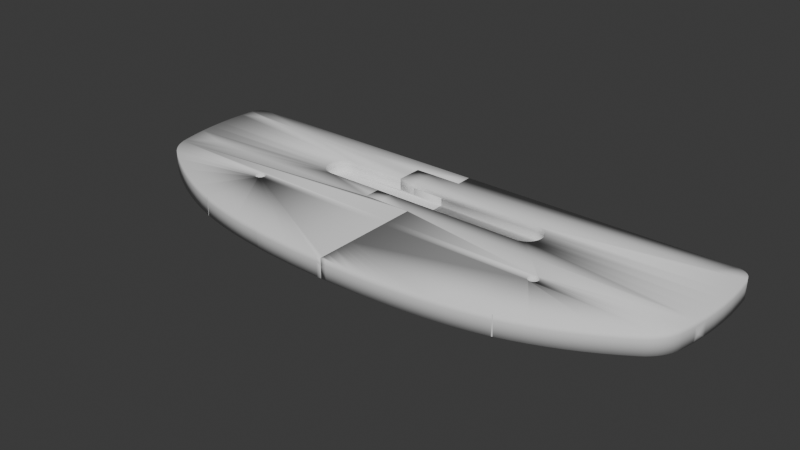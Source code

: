 # Source: partB_v2.blend  (saved by Blender 4.1.24; exported with 4.5.12 LTS)
import bpy
from mathutils import Matrix  # noqa: F401  (used for matrix-valued properties, if any)

bpy.ops.wm.read_factory_settings(use_empty=True)
scene = bpy.context.scene
scene.name = 'Scene'

# ---- collections
col_collection = bpy.data.collections.new('Collection'); scene.collection.children.link(col_collection)

# ---- world
world_world = bpy.data.worlds.new('World'); scene.world = world_world
world_world.use_nodes = True; world_world.node_tree.nodes.clear()
_N = world_world.node_tree.nodes; _L = world_world.node_tree.links
n0 = _N.new('ShaderNodeOutputWorld'); n0.name = 'World Output'; n0.location = (300, 300)
n1 = _N.new('ShaderNodeBackground'); n1.name = 'Background'; n1.location = (10, 300)
n1.inputs[0].default_value = (0.05088, 0.05088, 0.05088, 1.0)
_L.new(n1.outputs[0], n0.inputs[0])
n0.is_active_output = True
world_world.color = (0.05088, 0.05088, 0.05088)
world_world.use_sun_shadow = False
world_world.sun_shadow_jitter_overblur = 0.0

# ---- meshes
me_realsense_mounting_partb = bpy.data.meshes.new('realsense_mounting_partB')
me_realsense_mounting_partb.from_pydata([(-51.2, -23.31, 46.7), (-49.56, -26.15, 46.7), (-51.2, -23.31, 44.1), (-49.56, -26.15, 44.1), (-46.28, -26.15, 46.7), (-46.28, -26.15, 44.1), (-44.65, -23.31, 46.7), (-44.65, -23.31, 44.1), (-46.28, -20.47, 46.7), (-46.28, -20.47, 44.1), (-49.56, -20.47, 46.7), (-49.56, -20.47, 44.1), (-46.42, -23.71, 46.7), (-46.37, -23.31, 46.7), (-46.42, -22.91, 46.7), (-46.58, -22.54, 46.7), (-46.82, -22.21, 46.7), (-47.15, -21.97, 46.7), (-47.52, -21.81, 46.7), (-47.92, -21.76, 46.7), (-48.32, -21.81, 46.7), (-48.7, -21.97, 46.7), (-49.02, -22.21, 46.7), (-49.26, -22.54, 46.7), (-49.42, -22.91, 46.7), (-49.47, -23.31, 46.7), (-49.42, -23.71, 46.7), (-49.26, -24.09, 46.7), (-49.02, -24.41, 46.7), (-48.7, -24.65, 46.7), (-48.32, -24.81, 46.7), (-47.92, -24.86, 46.7), (-47.52, -24.81, 46.7), (-47.15, -24.65, 46.7), (-46.82, -24.41, 46.7), (-46.58, -24.09, 46.7), (-46.42, -22.91, 44.1), (-46.37, -23.31, 44.1), (-46.42, -23.71, 44.1), (-46.58, -24.09, 44.1), (-46.82, -24.41, 44.1), (-47.15, -24.65, 44.1), (-47.52, -24.81, 44.1), (-47.92, -24.86, 44.1), (-48.32, -24.81, 44.1), (-48.7, -24.65, 44.1), (-49.02, -24.41, 44.1), (-49.26, -24.09, 44.1), (-49.42, -23.71, 44.1), (-49.47, -23.31, 44.1), (-49.42, -22.91, 44.1), (-49.26, -22.54, 44.1), (-49.02, -22.21, 44.1), (-48.7, -21.97, 44.1), (-48.32, -21.81, 44.1), (-47.92, -21.76, 44.1), (-47.52, -21.81, 44.1), (-47.15, -21.97, 44.1), (-46.82, -22.21, 44.1), (-46.58, -22.54, 44.1), (-49.42, -22.91, 43.2), (-49.47, -23.31, 43.2), (-49.42, -23.71, 43.2), (-49.26, -24.09, 43.2), (-49.02, -24.41, 43.2), (-48.7, -24.65, 43.2), (-48.32, -24.81, 43.2), (-47.92, -24.86, 43.2), (-47.52, -24.81, 43.2), (-47.15, -24.65, 43.2), (-46.82, -24.41, 43.2), (-46.58, -24.09, 43.2), (-46.42, -23.71, 43.2), (-46.37, -23.31, 43.2), (-46.42, -22.91, 43.2), (-46.58, -22.54, 43.2), (-46.82, -22.21, 43.2), (-47.15, -21.97, 43.2), (-47.52, -21.81, 43.2), (-47.92, -21.76, 43.2), (-48.32, -21.81, 43.2), (-48.7, -21.97, 43.2), (-49.02, -22.21, 43.2), (-49.26, -22.54, 43.2), (-33.0, -9.0, 49.2), (-85.04, -20.86, 49.2), (-34.04, -8.891, 49.2), (-85.4, -19.57, 49.2), (-35.03, -8.568, 49.2), (-86.26, -15.35, 49.2), (-35.94, -8.045, 49.2), (-86.91, -11.09, 49.2), (-36.72, -7.346, 49.2), (-37.33, -6.5, 49.2), (-87.35, -6.797, 49.2), (-37.76, -5.545, 49.2), (-37.97, -4.523, 49.2), (-87.58, -2.492, 49.2), (-37.97, -3.477, 49.2), (-37.76, -2.455, 49.2), (-37.33, -1.5, 49.2), (-87.6, 1.819, 49.2), (-36.72, -0.6543, 49.2), (-35.94, 0.04508, 49.2), (-87.4, 6.125, 49.2), (-35.03, 0.5677, 49.2), (-87.0, 10.42, 49.2), (-82.42, 14.0, 49.2), (-86.94, 10.74, 49.2), (-86.71, 11.46, 49.2), (-86.3, 12.15, 49.2), (-85.77, 12.75, 49.2), (-85.07, 13.28, 49.2), (-84.28, 13.66, 49.2), (-83.36, 13.92, 49.2), (-34.04, 0.8907, 49.2), (-33.0, 1.0, 49.2), (-49.42, -22.91, 49.2), (-83.21, -24.43, 49.2), (-49.47, -23.31, 49.2), (-82.38, -25.48, 49.2), (-49.42, -23.71, 49.2), (-81.45, -26.46, 49.2), (-80.45, -27.35, 49.2), (-83.93, -23.3, 49.2), (-49.26, -22.54, 49.2), (-84.55, -22.11, 49.2), (-49.02, -22.21, 49.2), (-48.7, -21.97, 49.2), (-48.32, -21.81, 49.2), (-47.92, -21.76, 49.2), (-47.52, -21.81, 49.2), (-47.15, -21.97, 49.2), (-46.82, -22.21, 49.2), (-46.58, -22.54, 49.2), (-46.42, -22.91, 49.2), (-46.37, -23.31, 49.2), (-46.42, -23.71, 49.2), (-46.58, -24.09, 49.2), (-46.82, -24.41, 49.2), (-47.15, -24.65, 49.2), (-11.16, -48.29, 49.2), (-4.689, -48.47, 49.2), (-1.5, -48.51, 49.2), (-47.52, -24.81, 49.2), (-33.63, -46.17, 49.2), (-30.56, -46.62, 49.2), (-24.39, -47.36, 49.2), (-47.92, -24.86, 49.2), (-57.13, -39.98, 49.2), (-53.21, -41.44, 49.2), (-49.2, -42.76, 49.2), (-48.32, -24.81, 49.2), (-68.55, -34.71, 49.2), (-64.8, -36.62, 49.2), (-61.0, -38.37, 49.2), (-48.7, -24.65, 49.2), (-75.84, -30.47, 49.2), (-72.24, -32.65, 49.2), (-49.02, -24.41, 49.2), (-79.37, -28.15, 49.2), (-49.26, -24.09, 49.2), (-49.11, -42.79, 49.2), (-49.02, -42.82, 49.2), (-48.93, -42.84, 49.2), (-48.84, -42.87, 49.2), (-45.82, -43.68, 49.2), (-42.79, -44.41, 49.2), (-39.75, -45.06, 49.2), (-36.7, -45.65, 49.2), (-24.22, -47.38, 49.2), (-24.05, -47.4, 49.2), (-20.87, -47.69, 49.2), (-17.65, -47.93, 49.2), (-34.04, 0.8907, 45.2), (-35.03, 0.5677, 45.2), (-33.0, 1.0, 45.2), (-35.94, 0.04508, 45.2), (-36.72, -0.6543, 45.2), (-37.33, -1.5, 45.2), (-37.76, -2.455, 45.2), (-37.97, -3.477, 45.2), (-37.97, -4.523, 45.2), (-37.76, -5.545, 45.2), (-37.33, -6.5, 45.2), (-36.72, -7.346, 45.2), (-33.0, -9.0, 45.2), (-35.94, -8.045, 45.2), (-35.03, -8.568, 45.2), (-34.04, -8.891, 45.2), (-82.38, -25.48, 43.2), (-83.21, -24.43, 43.2), (-83.93, -23.3, 43.2), (-84.55, -22.11, 43.2), (-85.04, -20.86, 43.2), (-80.45, -27.35, 43.2), (-81.45, -26.46, 43.2), (-79.37, -28.15, 43.2), (-75.84, -30.47, 43.2), (-68.55, -34.71, 43.2), (-72.24, -32.65, 43.2), (-33.63, -46.17, 43.2), (-36.7, -45.65, 43.2), (-39.75, -45.06, 43.2), (-1.5, -48.51, 43.2), (-4.689, -48.47, 43.2), (-11.16, -48.29, 43.2), (-85.4, -19.57, 43.2), (-86.26, -15.35, 43.2), (-86.91, -11.09, 43.2), (-87.35, -6.797, 43.2), (-87.58, -2.492, 43.2), (-87.6, 1.819, 43.2), (-87.4, 6.125, 43.2), (-82.42, 14.0, 43.2), (-87.0, 10.42, 43.2), (-86.94, 10.74, 43.2), (-86.71, 11.46, 43.2), (-86.3, 12.15, 43.2), (-85.77, 12.75, 43.2), (-85.07, 13.28, 43.2), (-84.28, 13.66, 43.2), (-83.36, 13.92, 43.2), (-17.65, -47.93, 43.2), (-20.87, -47.69, 43.2), (-24.05, -47.4, 43.2), (-24.22, -47.38, 43.2), (-24.39, -47.36, 43.2), (-30.56, -46.62, 43.2), (-42.79, -44.41, 43.2), (-45.82, -43.68, 43.2), (-48.84, -42.87, 43.2), (-49.2, -42.76, 43.2), (-48.93, -42.84, 43.2), (-49.02, -42.82, 43.2), (-49.11, -42.79, 43.2), (-53.21, -41.44, 43.2), (-57.13, -39.98, 43.2), (-61.0, -38.37, 43.2), (-64.8, -36.62, 43.2), (0.0, -1.079, 45.2), (0.0, -4.523, 45.2), (0.0, -23.55, 49.2), (0.0, -47.75, 43.2), (0.0, -24.25, 43.2), (0.0, -24.09, 43.2), (0.0, -21.63, 43.2), (0.0, -21.94, 49.2), (0.0, -4.007, 45.2), (0.0, -47.73, 43.2), (0.0, -48.51, 43.2), (0.0, -21.81, 43.2), (0.0, -21.71, 43.2), (0.0, -22.38, 49.2), (0.0, -5.545, 45.2), (0.0, -47.77, 43.2), (0.0, -22.06, 43.2), (0.0, -21.94, 43.2), (0.0, 4.636, 49.2), (3.815e-06, -22.22, 49.2), (0.0, 14.0, 49.2), (0.0, -5.042, 45.2), (0.0, -47.76, 43.2), (0.0, -22.38, 43.2), (0.0, -22.22, 43.2), (3.815e-06, -37.28, 49.2), (0.0, -48.51, 49.2), (0.0, -6.5, 45.2), (0.0, -22.57, 49.2), (0.0, -38.16, 49.2), (0.0, 0.2055, 45.2), (0.0, 1.0, 45.2), (0.0, -6.032, 45.2), (0.0, -22.95, 43.2), (0.0, -23.15, 49.2), (0.0, -1.5, 45.2), (0.0, -1.981, 45.2), (0.0, -7.346, 45.2), (0.0, -22.95, 49.2), (-3.815e-06, -0.6543, 45.2), (3.815e-06, -6.932, 45.2), (0.0, -22.06, 49.2), (0.0, -9.0, 45.2), (0.0, -23.36, 49.2), (0.0, -38.64, 49.2), (0.0, -8.23, 45.2), (0.0, -9.0, 49.2), (0.0, -23.93, 49.2), (0.0, 1.0, 47.17), (0.0, -14.14, 49.2), (0.0, -21.24, 49.2), (0.0, -21.73, 43.2), (0.0, -21.6, 49.2), (0.0, -23.74, 49.2), (0.0, 1.0, 49.2), (0.0, 14.0, 46.2), (0.0, -24.25, 49.2), (0.0, -22.75, 49.2), (0.0, -2.455, 45.2), (0.0, -22.75, 43.2), (0.0, -22.57, 43.2), (0.0, -21.71, 49.2), (0.0, -21.63, 49.2), (0.0, -24.09, 49.2), (0.0, -23.15, 43.2), (0.0, -48.51, 46.33), (3.815e-06, -21.73, 49.2), (0.0, -3.477, 45.2), (0.0, -21.24, 43.2), (0.0, -23.55, 43.2), (0.0, -23.36, 43.2), (0.0, -20.78, 43.2), (0.0, -19.3, 43.2), (0.0, -17.81, 43.2), (0.0, -16.32, 43.2), (0.0, -14.83, 43.2), (0.0, -13.32, 43.2), (0.0, -11.81, 43.2), (0.0, -8.576, 43.2), (0.0, -21.81, 49.2), (0.0, -24.37, 49.2), (0.0, -47.69, 49.2), (0.0, -45.76, 49.2), (0.0, -44.15, 49.2), (0.0, -42.77, 49.2), (0.0, -41.57, 49.2), (0.0, -40.9, 49.2), (0.0, -40.27, 49.2), (0.0, -39.69, 49.2), (3.815e-06, -39.15, 49.2), (0.0, -37.71, 49.2), (0.0, -2.971, 45.2), (0.0, -23.93, 43.2), (0.0, -23.74, 43.2), (0.0, -21.6, 43.2), (0.0, -9.0, 47.23), (0.0, 14.0, 43.2), (-46.37, -23.31, 47.6), (-48.7, -24.65, 47.6), (-48.81, -24.56, 47.6), (-87.29, 7.269, 47.6), (-46.39, -23.45, 47.6), (-35.94, -8.045, 47.6), (-35.58, -8.254, 47.6), (-35.88, -45.79, 47.6), (-36.7, -45.65, 47.6), (-87.0, 10.42, 47.6), (-59.97, -38.8, 47.6), (-61.0, -38.37, 47.6), (-37.33, -6.5, 47.6), (-15.92, -48.03, 47.6), (-46.42, -23.71, 47.6), (-46.48, -23.85, 47.6), (-49.02, -24.41, 47.6), (-49.1, -24.29, 47.6), (-35.03, 0.5677, 47.6), (-35.4, 0.3587, 47.6), (-38.93, -45.22, 47.6), (-39.75, -45.06, 47.6), (-86.26, -15.35, 47.6), (-86.44, -14.21, 47.6), (-63.79, -37.08, 47.6), (-46.58, -24.09, 47.6), (-46.67, -24.2, 47.6), (-46.52, -22.67, 47.6), (-47.92, -24.86, 47.6), (-48.06, -24.84, 47.6), (-46.4, -23.05, 47.6), (-36.72, -7.346, 47.6), (-36.41, -7.625, 47.6), (-75.84, -30.47, 47.6), (-74.88, -31.05, 47.6), (-9.432, -48.34, 47.6), (-11.16, -48.29, 47.6), (-41.98, -44.58, 47.6), (-86.96, 10.66, 47.6), (-86.94, 10.74, 47.6), (-23.2, -47.48, 47.6), (-24.05, -47.4, 47.6), (-46.42, -22.91, 47.6), (-48.32, -24.81, 47.6), (-48.46, -24.75, 47.6), (-30.56, -46.62, 47.6), (-67.55, -35.21, 47.6), (-64.8, -36.62, 47.6), (-87.03, -9.942, 47.6), (-82.42, 14.0, 47.6), (-34.04, -8.891, 47.6), (-82.67, 13.98, 47.6), (-24.17, -47.38, 47.6), (-24.22, -47.38, 47.6), (-36.72, -0.6543, 47.6), (-36.96, -0.9926, 47.6), (-47.15, -21.97, 47.6), (-47.03, -22.06, 47.6), (-47.15, -24.65, 47.6), (-47.28, -24.71, 47.6), (-42.79, -44.41, 47.6), (-4.689, -48.47, 47.6), (-80.45, -27.35, 47.6), (-80.16, -27.56, 47.6), (-1.5, -48.51, 47.6), (-87.35, -6.797, 47.6), (-87.41, -5.649, 47.6), (-86.41, 11.97, 47.6), (-86.3, 12.15, 47.6), (-17.65, -47.93, 47.6), (-46.82, -22.21, 47.6), (-46.74, -22.33, 47.6), (-47.66, -24.83, 47.6), (-24.39, -47.36, 47.6), (-48.7, -21.97, 47.6), (-37.08, -6.838, 47.6), (-81.19, -26.7, 47.6), (-81.45, -26.46, 47.6), (-71.26, -33.2, 47.6), (-72.24, -32.65, 47.6), (-3.839, -48.48, 47.6), (-86.77, 11.27, 47.6), (-86.71, 11.46, 47.6), (-20.01, -47.75, 47.6), (-20.87, -47.69, 47.6), (-37.97, -4.523, 47.6), (-37.89, -4.932, 47.6), (-85.25, 13.14, 47.6), (-85.07, 13.28, 47.6), (-32.82, -46.29, 47.6), (-47.52, -21.81, 47.6), (-47.38, -21.87, 47.6), (-46.82, -24.41, 47.6), (-46.94, -24.49, 47.6), (-37.76, -5.545, 47.6), (-37.59, -5.927, 47.6), (-83.93, -23.3, 47.6), (-79.37, -28.15, 47.6), (-85.91, 12.59, 47.6), (-85.77, 12.75, 47.6), (-47.92, -21.76, 47.6), (-47.78, -21.78, 47.6), (-37.97, -3.477, 47.6), (-37.97, -3.895, 47.6), (-86.91, -11.09, 47.6), (-83.61, 13.85, 47.6), (-83.36, 13.92, 47.6), (-24.35, -47.37, 47.6), (-48.32, -21.81, 47.6), (-48.18, -21.79, 47.6), (-82.38, -25.48, 47.6), (-33.63, -46.17, 47.6), (-84.38, -22.42, 47.6), (-84.55, -22.11, 47.6), (-87.58, -2.492, 47.6), (-87.59, -1.343, 47.6), (-84.49, 13.56, 47.6), (-84.28, 13.66, 47.6), (-48.56, -21.91, 47.6), (-28.92, -46.82, 47.6), (-33.42, 0.9563, 47.6), (-33.0, 1.0, 47.6), (-37.33, -1.5, 47.6), (-37.5, -1.882, 47.6), (-33.0, -9.0, 47.6), (-49.0, -42.83, 47.6), (-49.02, -42.82, 47.6), (-56.09, -40.37, 47.6), (-57.13, -39.98, 47.6), (-87.55, 2.967, 47.6), (-49.02, -22.21, 47.6), (-48.9, -22.13, 47.6), (-34.04, 0.8907, 47.6), (-34.44, 0.7615, 47.6), (-37.76, -2.455, 47.6), (-37.84, -2.864, 47.6), (-49.09, -42.8, 47.6), (-49.11, -42.79, 47.6), (-49.26, -22.54, 47.6), (-49.17, -22.42, 47.6), (-33.62, -8.934, 47.6), (-48.04, -43.08, 47.6), (-48.84, -42.87, 47.6), (-49.2, -42.76, 47.6), (-49.18, -42.77, 47.6), (-49.42, -22.91, 47.6), (-49.36, -22.77, 47.6), (-47.52, -24.81, 47.6), (-46.58, -22.54, 47.6), (-83.74, -23.6, 47.6), (-84.91, -21.19, 47.6), (-85.04, -20.86, 47.6), (-87.6, 1.819, 47.6), (-48.91, -42.85, 47.6), (-52.14, -41.8, 47.6), (-48.93, -42.84, 47.6), (-53.21, -41.44, 47.6), (-49.45, -23.17, 47.6), (-49.47, -23.31, 47.6), (-49.26, -24.09, 47.6), (-35.03, -8.568, 47.6), (-34.64, -8.697, 47.6), (-68.55, -34.71, 47.6), (-82.13, -25.74, 47.6), (-78.43, -28.77, 47.6), (-49.44, -23.57, 47.6), (-49.42, -23.71, 47.6), (-82.99, -24.71, 47.6), (-83.21, -24.43, 47.6), (-35.94, 0.04508, 47.6), (-36.25, -0.2347, 47.6), (-85.31, -19.92, 47.6), (-85.4, -19.57, 47.6), (-85.63, -18.44, 47.6), (-45.01, -43.87, 47.6), (-45.82, -43.68, 47.6), (-49.32, -23.95, 47.6), (-87.4, 6.125, 47.6), (-7.0, 1.0, 47.6), (-0.6627, -48.51, 47.6), (0.0, 1.0, 47.6), (0.0, -9.0, 47.6), (0.0, -48.51, 47.6), (0.0, 14.0, 47.6), (-87.13, 9.0, 45.18), (-79.52, 9.0, 49.2), (-64.78, 9.0, 49.2), (-63.97, 9.0, 49.2), (-63.41, 9.0, 49.2), (-85.58, 9.0, 43.2), (-87.13, 9.0, 43.2), (-64.16, 9.0, 43.2), (-87.13, 9.0, 49.2), (-38.41, 9.0, 49.2), (0.0, 9.0, 43.2), (0.0, 9.0, 49.2), (0.0, 9.0, 47.6), (-87.13, 9.0, 47.6), (-76.98, -14.0, 49.2), (-86.47, -14.0, 49.2), (-86.47, -14.0, 47.3), (-86.47, -14.0, 43.2), (-0.8715, -14.0, 49.2), (-54.93, -14.0, 49.2), (-55.8, -14.0, 49.2), (-58.61, -14.0, 49.2), (-59.9, -14.0, 49.2), (-49.26, -14.0, 43.2), (-21.31, -14.0, 43.2), (-5.888, -14.0, 43.2), (-76.08, -14.0, 49.2), (0.0, -14.0, 43.2), (0.0, -14.0, 49.2), (0.0, -14.0, 47.6), (-86.47, -14.0, 47.6)], [], [(0, 1, 2), (2, 1, 3), (1, 4, 3), (3, 4, 5), (4, 6, 5), (5, 6, 7), (6, 8, 7), (7, 8, 9), (8, 10, 9), (9, 10, 11), (10, 0, 11), (11, 0, 2), (12, 13, 6), (6, 13, 14), (6, 14, 15), (6, 15, 8), (8, 15, 16), (8, 16, 17), (17, 18, 8), (8, 18, 19), (8, 19, 10), (10, 19, 20), (10, 20, 21), (21, 22, 10), (10, 22, 23), (10, 23, 0), (0, 23, 24), (0, 24, 25), (25, 26, 0), (0, 26, 27), (0, 27, 1), (1, 27, 28), (1, 28, 29), (29, 30, 1), (1, 30, 31), (1, 31, 4), (4, 31, 32), (4, 32, 33), (33, 34, 4), (4, 34, 35), (4, 35, 6), (6, 35, 12), (36, 37, 7), (7, 37, 38), (7, 38, 39), (7, 39, 5), (5, 39, 40), (5, 40, 41), (41, 42, 5), (5, 42, 43), (5, 43, 3), (3, 43, 44), (3, 44, 45), (45, 46, 3), (3, 46, 47), (3, 47, 2), (2, 47, 48), (2, 48, 49), (49, 50, 2), (2, 50, 51), (2, 51, 11), (11, 51, 52), (11, 52, 53), (53, 54, 11), (11, 54, 55), (11, 55, 9), (9, 55, 56), (9, 56, 57), (57, 58, 9), (9, 58, 59), (9, 59, 7), (7, 59, 36), (60, 50, 61), (61, 50, 49), (61, 49, 62), (62, 49, 48), (62, 48, 63), (63, 48, 47), (63, 47, 64), (64, 47, 46), (64, 46, 65), (65, 46, 45), (65, 45, 66), (66, 45, 44), (66, 44, 67), (67, 44, 43), (67, 43, 68), (68, 43, 42), (68, 42, 69), (69, 42, 41), (69, 41, 70), (70, 41, 40), (70, 40, 71), (71, 40, 39), (71, 39, 72), (72, 39, 38), (72, 38, 73), (73, 38, 37), (73, 37, 74), (74, 37, 36), (74, 36, 75), (75, 36, 59), (75, 59, 76), (76, 59, 58), (76, 58, 77), (77, 58, 57), (77, 57, 78), (78, 57, 56), (78, 56, 79), (79, 56, 55), (79, 55, 80), (80, 55, 54), (80, 54, 81), (81, 54, 53), (81, 53, 82), (82, 53, 52), (82, 52, 83), (83, 52, 51), (83, 51, 60), (60, 51, 50), (549, 286, 84, 539), (539, 84, 540), (540, 84, 86, 541), (541, 86, 542), (542, 86, 88, 543), (543, 88, 547), (547, 88, 90, 535), (535, 90, 91, 536), (91, 90, 92), (91, 92, 93), (91, 93, 94), (94, 93, 95), (94, 95, 96), (94, 96, 97), (97, 96, 98), (97, 98, 99), (99, 100, 97), (97, 100, 101), (101, 100, 102), (101, 102, 103), (101, 103, 104), (104, 103, 105), (529, 522, 106), (522, 105, 523), (106, 107, 108), (108, 107, 109), (109, 107, 110), (110, 107, 111), (111, 107, 112), (112, 107, 113), (113, 107, 114), (523, 524, 107), (524, 115, 116, 525), (117, 118, 119), (119, 118, 120), (119, 120, 121), (121, 120, 122), (121, 122, 123), (118, 117, 124), (124, 117, 125), (124, 125, 126), (126, 125, 127), (126, 127, 85), (85, 127, 128), (85, 128, 129), (129, 130, 85), (319, 132, 247), (247, 132, 133, 281), (281, 133, 259), (259, 133, 134, 253), (253, 134, 268), (268, 134, 135, 297), (297, 135, 278), (278, 135, 136, 274), (274, 136, 283), (283, 136, 137, 242), (242, 137, 293), (293, 137, 138, 287), (287, 138, 303), (303, 138, 139, 296), (296, 139, 320), (320, 139, 265), (140, 141, 139), (139, 141, 142), (139, 142, 143), (144, 145, 140), (140, 145, 146), (140, 146, 147), (148, 149, 144), (144, 149, 150), (144, 150, 151), (152, 153, 148), (148, 153, 154), (148, 154, 155), (156, 157, 152), (152, 157, 158), (152, 158, 153), (156, 159, 157), (157, 159, 160), (160, 159, 161), (160, 161, 123), (123, 161, 121), (155, 149, 148), (162, 163, 151), (151, 163, 164), (151, 164, 165), (151, 165, 144), (144, 165, 166), (144, 166, 167), (167, 168, 144), (144, 168, 169), (144, 169, 145), (147, 170, 140), (140, 170, 171), (140, 171, 172), (172, 173, 140), (140, 173, 141), (323, 324, 139), (326, 327, 139), (329, 284, 139), (330, 265, 139), (532, 530, 258), (174, 175, 176), (176, 175, 177), (176, 177, 178), (275, 179, 276), (276, 179, 180, 298), (298, 180, 331), (331, 180, 181, 307), (307, 181, 248), (248, 181, 182, 241), (241, 182, 261), (261, 182, 183, 254), (254, 183, 272), (272, 183, 184, 267), (267, 184, 280), (280, 184, 185, 277), (277, 185, 285), (285, 185, 186, 282), (186, 185, 187), (186, 187, 188), (188, 189, 186), (62, 190, 61), (61, 190, 191), (61, 191, 60), (60, 191, 192), (60, 192, 83), (83, 192, 193), (83, 193, 82), (82, 193, 194), (82, 194, 81), (81, 194, 80), (80, 194, 79), (63, 195, 62), (62, 195, 196), (62, 196, 190), (195, 63, 197), (197, 63, 64), (197, 64, 198), (198, 64, 65), (198, 65, 66), (67, 199, 66), (66, 199, 200), (66, 200, 198), (68, 201, 67), (67, 201, 202), (67, 202, 203), (69, 204, 68), (68, 204, 205), (68, 205, 206), (69, 70, 204), (245, 71, 332), (332, 71, 72, 333), (333, 72, 309), (309, 72, 73, 310), (310, 73, 304), (304, 73, 74, 273), (273, 74, 299), (299, 74, 75, 300), (300, 75, 263), (263, 75, 76, 264), (264, 76, 256), (256, 76, 77, 257), (257, 77, 251), (251, 77, 78, 291), (291, 78, 79, 252), (243, 262, 204), (246, 252, 79), (311, 207, 208, 312), (544, 538, 209), (545, 210, 211, 546), (546, 211, 212, 316, 548), (528, 526, 214), (528, 214, 336, 531), (527, 215, 214, 526), (214, 215, 216), (214, 216, 217), (217, 218, 214), (214, 218, 219), (214, 219, 220), (220, 221, 214), (214, 221, 222), (206, 223, 68), (68, 223, 224), (68, 224, 225), (225, 226, 68), (68, 226, 227), (68, 227, 228), (228, 201, 68), (203, 229, 67), (67, 229, 230), (67, 230, 231), (67, 231, 232), (232, 231, 233), (232, 233, 234), (234, 235, 232), (232, 236, 67), (67, 236, 237), (67, 237, 238), (238, 239, 67), (67, 239, 199), (282, 186, 335), (518, 461, 84, 286), (461, 186, 477), (477, 186, 189, 387), (387, 189, 498), (498, 189, 188, 497), (497, 188, 343), (343, 188, 187, 342), (342, 187, 369), (369, 187, 185, 368), (368, 185, 412), (412, 185, 184, 349), (349, 184, 432), (432, 184, 183, 431), (431, 183, 423), (423, 183, 182, 422), (422, 182, 440), (440, 182, 181, 439), (439, 181, 472), (472, 181, 180, 471), (471, 180, 460), (460, 180, 179, 459), (459, 179, 392), (392, 179, 178, 391), (391, 178, 507), (507, 178, 177, 506), (506, 177, 356), (356, 177, 175, 355), (355, 175, 470), (470, 175, 174, 469), (469, 174, 457), (457, 174, 176, 458), (351, 137, 341), (341, 137, 136, 337), (337, 136, 367), (367, 136, 135, 379), (379, 135, 364), (364, 135, 134, 485), (485, 134, 408), (408, 134, 133, 407), (407, 133, 394), (394, 133, 132, 393), (393, 132, 428), (428, 132, 131, 427), (427, 131, 438), (438, 131, 130, 437), (437, 130, 446), (446, 130, 129, 445), (445, 129, 455), (455, 129, 128, 411), (411, 128, 468), (468, 128, 127, 467), (467, 127, 476), (476, 127, 125, 475), (475, 125, 483), (483, 125, 117, 482), (482, 117, 494), (494, 117, 119, 495), (495, 119, 502), (502, 119, 121, 503), (503, 121, 513), (513, 121, 161, 496), (496, 161, 354), (354, 161, 159, 353), (353, 159, 339), (339, 159, 156, 338), (338, 156, 381), (381, 156, 152, 380), (380, 152, 366), (366, 152, 148, 365), (365, 148, 409), (409, 148, 144, 484), (484, 144, 396), (396, 144, 140, 395), (395, 140, 430), (430, 140, 139, 429), (429, 139, 363), (363, 139, 138, 362), (362, 138, 352), (352, 138, 137, 351), (509, 508, 87), (508, 194, 488), (488, 194, 193, 487), (487, 193, 450), (450, 193, 192, 449), (449, 192, 433), (433, 192, 191, 486), (486, 191, 505), (505, 191, 190, 504), (504, 190, 447), (447, 190, 196, 500), (500, 196, 414), (414, 196, 195, 413), (413, 195, 399), (399, 195, 197, 400), (400, 197, 434), (434, 501, 160), (501, 198, 370), (370, 198, 200, 371), (371, 200, 416), (416, 200, 199, 415), (415, 199, 499), (499, 199, 239, 383), (383, 239, 384), (384, 239, 238, 361), (361, 238, 348), (348, 238, 237, 347), (347, 237, 465), (465, 237, 236, 464), (464, 236, 493), (493, 236, 232, 491), (491, 232, 480), (480, 481, 151), (481, 235, 474), (474, 235, 234, 473), (473, 234, 463), (463, 234, 233, 462), (462, 233, 492), (492, 233, 231, 490), (490, 231, 479), (479, 478, 165), (478, 230, 512), (512, 230, 229, 511), (511, 229, 397), (397, 229, 203, 374), (374, 203, 358), (358, 203, 202, 357), (357, 202, 345), (345, 202, 201, 344), (344, 201, 448), (448, 201, 228, 426), (426, 228, 382), (382, 228, 227, 456), (456, 227, 410), (410, 444, 147), (444, 226, 390), (390, 226, 225, 389), (389, 225, 378), (378, 225, 224, 377), (377, 224, 421), (421, 224, 223, 420), (420, 223, 406), (406, 223, 206, 350), (350, 206, 373), (373, 206, 205, 372), (372, 205, 398), (398, 205, 204, 417), (417, 204, 401), (336, 214, 295), (520, 386, 107, 260), (386, 388, 107), (388, 222, 443), (443, 222, 221, 442), (442, 221, 454), (454, 221, 220, 453), (453, 220, 425), (425, 220, 219, 424), (424, 219, 436), (436, 219, 218, 435), (435, 218, 405), (405, 218, 217, 404), (404, 217, 419), (419, 217, 216, 418), (418, 216, 376), (376, 216, 215, 375), (375, 215, 346), (534, 521, 340), (521, 215, 527), (514, 213, 466), (466, 213, 212, 489), (489, 212, 452), (452, 212, 211, 451), (451, 211, 403), (403, 211, 210, 402), (402, 210, 385), (385, 210, 209, 441), (551, 537, 360), (537, 209, 538), (359, 208, 510), (510, 208, 207, 509), (139, 328, 329), (139, 327, 328), (139, 325, 326), (139, 324, 325), (139, 322, 323), (139, 321, 322), (212, 213, 317, 316), (544, 545, 314, 313), (79, 194, 308, 334), (194, 207, 311, 308), (131, 132, 319, 306), (131, 306, 301, 130), (130, 301, 302), (130, 302, 292), (85, 130, 292, 290), (515, 288, 517), (458, 515, 116), (178, 279, 270, 176), (176, 270, 271), (139, 284, 269), (139, 269, 330), (143, 266, 321, 139), (516, 305, 519), (525, 116, 294, 258, 530), (204, 262, 255), (204, 255, 250), (401, 204, 250, 305, 516), (79, 334, 246), (204, 70, 244, 249), (70, 71, 245, 244), (204, 249, 243), (179, 275, 240, 178), (178, 240, 279), (533, 520, 260, 532), (550, 518, 286, 549), (533, 531, 336, 295, 520), (143, 516, 519, 266), (116, 515, 517, 294), (166, 512, 511), (87, 510, 509), (207, 194, 508, 509), (103, 507, 506), (118, 505, 504), (26, 503, 513, 27), (26, 502, 503), (88, 498, 497), (27, 513, 496), (25, 495, 502, 26), (25, 494, 495), (150, 493, 491), (164, 492, 490), (87, 508, 488, 85), (85, 488, 487), (124, 486, 505, 118), (24, 483, 482), (24, 482, 494, 25), (150, 491, 480, 151), (232, 235, 481, 480), (164, 490, 479, 165), (231, 230, 478, 479), (165, 478, 512, 166), (23, 476, 475), (23, 475, 483, 24), (151, 481, 474, 162), (162, 474, 473), (99, 472, 471), (115, 470, 469), (22, 468, 467), (22, 467, 476, 23), (104, 514, 466, 101), (101, 466, 489), (149, 465, 464), (149, 464, 493, 150), (162, 473, 463, 163), (163, 463, 462), (163, 462, 492, 164), (335, 186, 461, 518), (84, 461, 477, 86), (99, 471, 460, 100), (100, 460, 459), (176, 271, 288, 515, 458), (115, 469, 457, 116), (116, 457, 458), (113, 454, 453), (101, 489, 452, 97), (97, 452, 451), (85, 487, 450, 126), (126, 450, 449), (118, 504, 447, 120), (120, 447, 500), (20, 446, 445), (20, 445, 455, 21), (114, 443, 442), (114, 442, 454, 113), (98, 440, 439), (98, 439, 472, 99), (19, 438, 437), (19, 437, 446, 20), (111, 436, 435), (197, 198, 501, 434), (126, 449, 433, 124), (124, 433, 486), (95, 432, 431), (34, 430, 429), (18, 428, 427), (18, 427, 438, 19), (145, 448, 426), (113, 453, 425, 112), (112, 425, 424), (112, 424, 436, 111), (95, 431, 423, 96), (96, 423, 422), (96, 422, 440, 98), (172, 421, 420), (109, 419, 418), (158, 416, 415), (158, 415, 499, 153), (120, 500, 414, 122), (122, 414, 413), (21, 455, 411), (21, 411, 468, 22), (146, 456, 410, 147), (227, 226, 444, 410), (32, 409, 484), (15, 485, 408, 16), (16, 408, 407), (172, 420, 406, 173), (111, 435, 405, 110), (110, 405, 404), (110, 404, 419, 109), (97, 451, 403, 94), (94, 403, 402), (142, 417, 401, 143), (143, 401, 516), (123, 400, 434, 160), (122, 413, 399, 123), (123, 399, 400), (142, 398, 417), (166, 511, 397, 167), (32, 484, 396, 33), (33, 396, 395), (33, 395, 430, 34), (16, 407, 394, 17), (17, 394, 393), (17, 393, 428, 18), (100, 459, 392, 102), (102, 392, 391), (102, 391, 507, 103), (147, 444, 390, 170), (170, 390, 389), (107, 388, 443, 114), (86, 477, 387), (86, 387, 498, 88), (295, 214, 386, 520), (214, 222, 388, 386), (94, 402, 385, 91), (91, 385, 441), (153, 499, 383), (153, 383, 384, 154), (145, 426, 382, 146), (146, 382, 456), (30, 381, 380), (170, 389, 378, 171), (171, 378, 377), (171, 377, 421, 172), (109, 418, 376, 108), (108, 376, 375), (167, 397, 374), (141, 373, 372), (141, 372, 398, 142), (157, 371, 416, 158), (160, 501, 370, 157), (157, 370, 371), (92, 369, 368), (92, 368, 412, 93), (14, 367, 379), (30, 380, 366, 31), (31, 366, 365), (31, 365, 409, 32), (14, 379, 364, 15), (15, 364, 485), (34, 429, 363, 35), (35, 363, 362), (154, 384, 361), (536, 551, 360, 89), (89, 360, 359), (89, 359, 510, 87), (167, 374, 358, 168), (168, 358, 357), (103, 506, 356, 105), (105, 356, 355), (105, 355, 470, 115), (27, 496, 354, 28), (28, 354, 353), (35, 362, 352, 12), (12, 352, 351), (173, 406, 350), (173, 350, 373, 141), (93, 412, 349), (93, 349, 432, 95), (154, 361, 348, 155), (155, 348, 347), (155, 347, 465, 149), (108, 375, 346, 106), (168, 357, 345, 169), (169, 345, 344), (169, 344, 448, 145), (88, 497, 343, 90), (90, 343, 342), (90, 342, 369, 92), (12, 351, 341, 13), (529, 534, 340, 104), (104, 340, 514), (28, 353, 339, 29), (29, 339, 338), (29, 338, 381, 30), (13, 341, 337), (13, 337, 367, 14), (517, 533, 532, 258, 294), (550, 548, 316, 317, 318, 531, 533, 517, 288, 271, 270, 279, 240, 275, 276, 298, 331, 307, 248, 241, 261, 254, 272, 267, 280, 277, 285, 282, 335, 518), (260, 107, 530, 532), (106, 346, 534, 529), (318, 528, 531), (317, 213, 526, 528, 318), (213, 527, 526), (107, 525, 530), (107, 524, 525), (105, 115, 524, 523), (104, 105, 522, 529), (106, 522, 523, 107), (346, 215, 521, 534), (340, 521, 527, 213, 514), (519, 550, 549, 289, 290, 292, 302, 301, 306, 319, 247, 281, 259, 253, 268, 297, 278, 274, 283, 242, 293, 287, 303, 296, 320, 265, 330, 269, 284, 329, 328, 327, 326, 325, 324, 323, 322, 321, 266), (332, 333, 309, 310, 304, 273, 299, 300, 263, 264, 256, 257, 251, 291, 252, 246, 334, 308, 311, 312, 313, 314, 315, 548, 550, 519, 305, 250, 255, 262, 243, 249, 244, 245), (315, 546, 548), (314, 545, 546, 315), (209, 210, 545, 544), (87, 543, 547, 89), (87, 542, 543), (85, 541, 542, 87), (85, 540, 541), (289, 549, 539), (289, 539, 540, 85, 290), (312, 208, 538, 544, 313), (441, 209, 537, 551), (360, 537, 538, 208, 359), (91, 441, 551, 536), (89, 547, 535), (89, 535, 536)])
me_realsense_mounting_partb.polygons.foreach_set('use_smooth', [True] * 750)
me_realsense_mounting_partb.update()
me_realsense_mounting_partb_001 = bpy.data.meshes.new('realsense_mounting_partB.001')
me_realsense_mounting_partb_001.from_pydata([(43.72, -23.0, 46.7), (45.36, -25.84, 46.7), (43.72, -23.0, 44.1), (45.36, -25.84, 44.1), (48.64, -25.84, 46.7), (48.64, -25.84, 44.1), (50.27, -23.0, 46.7), (50.27, -23.0, 44.1), (48.64, -20.16, 46.7), (48.64, -20.16, 44.1), (45.36, -20.16, 46.7), (45.36, -20.16, 44.1), (48.5, -23.4, 46.7), (48.55, -23.0, 46.7), (48.5, -22.6, 46.7), (48.34, -22.23, 46.7), (48.1, -21.9, 46.7), (47.78, -21.66, 46.7), (47.4, -21.5, 46.7), (47.0, -21.45, 46.7), (46.6, -21.5, 46.7), (46.23, -21.66, 46.7), (45.9, -21.9, 46.7), (45.66, -22.23, 46.7), (45.5, -22.6, 46.7), (45.45, -23.0, 46.7), (45.5, -23.4, 46.7), (45.66, -23.77, 46.7), (45.9, -24.1, 46.7), (46.23, -24.34, 46.7), (46.6, -24.5, 46.7), (47.0, -24.55, 46.7), (47.4, -24.5, 46.7), (47.78, -24.34, 46.7), (48.1, -24.1, 46.7), (48.34, -23.77, 46.7), (48.5, -22.6, 44.1), (48.55, -23.0, 44.1), (48.5, -23.4, 44.1), (48.34, -23.77, 44.1), (48.1, -24.1, 44.1), (47.78, -24.34, 44.1), (47.4, -24.5, 44.1), (47.0, -24.55, 44.1), (46.6, -24.5, 44.1), (46.23, -24.34, 44.1), (45.9, -24.1, 44.1), (45.66, -23.77, 44.1), (45.5, -23.4, 44.1), (45.45, -23.0, 44.1), (45.5, -22.6, 44.1), (45.66, -22.23, 44.1), (45.9, -21.9, 44.1), (46.23, -21.66, 44.1), (46.6, -21.5, 44.1), (47.0, -21.45, 44.1), (47.4, -21.5, 44.1), (47.78, -21.66, 44.1), (48.1, -21.9, 44.1), (48.34, -22.23, 44.1), (45.5, -22.6, 43.2), (45.45, -23.0, 43.2), (45.5, -23.4, 43.2), (45.66, -23.77, 43.2), (45.9, -24.1, 43.2), (46.23, -24.34, 43.2), (46.6, -24.5, 43.2), (47.0, -24.55, 43.2), (47.4, -24.5, 43.2), (47.78, -24.34, 43.2), (48.1, -24.1, 43.2), (48.34, -23.77, 43.2), (48.5, -23.4, 43.2), (48.55, -23.0, 43.2), (48.5, -22.6, 43.2), (48.34, -22.23, 43.2), (48.1, -21.9, 43.2), (47.78, -21.66, 43.2), (47.4, -21.5, 43.2), (47.0, -21.45, 43.2), (46.6, -21.5, 43.2), (46.23, -21.66, 43.2), (45.9, -21.9, 43.2), (45.66, -22.23, 43.2), (33.04, -8.891, 49.2), (32.0, -9.0, 49.2), (47.0, -21.45, 49.2), (32.0, 1.0, 49.2), (33.04, 0.8907, 49.2), (87.6, 1.819, 49.2), (87.4, 6.125, 49.2), (87.0, 10.42, 49.2), (34.03, 0.5677, 49.2), (34.94, 0.04508, 49.2), (35.72, -0.6543, 49.2), (36.33, -1.5, 49.2), (87.58, -2.492, 49.2), (36.76, -2.455, 49.2), (36.97, -3.477, 49.2), (36.97, -4.523, 49.2), (87.35, -6.797, 49.2), (36.76, -5.545, 49.2), (36.33, -6.5, 49.2), (86.91, -11.09, 49.2), (35.72, -7.346, 49.2), (34.94, -8.045, 49.2), (34.03, -8.568, 49.2), (47.4, -21.5, 49.2), (86.26, -15.35, 49.2), (47.78, -21.66, 49.2), (85.4, -19.57, 49.2), (48.1, -21.9, 49.2), (85.04, -20.86, 49.2), (48.34, -22.23, 49.2), (84.55, -22.11, 49.2), (48.5, -22.6, 49.2), (83.93, -23.3, 49.2), (83.21, -24.43, 49.2), (48.55, -23.0, 49.2), (82.38, -25.48, 49.2), (48.5, -23.4, 49.2), (48.34, -23.77, 49.2), (46.23, -21.66, 49.2), (46.6, -21.5, 49.2), (45.9, -21.9, 49.2), (45.66, -22.23, 49.2), (45.5, -22.6, 49.2), (45.45, -23.0, 49.2), (45.5, -23.4, 49.2), (45.66, -23.77, 49.2), (45.9, -24.1, 49.2), (46.23, -24.34, 49.2), (32.78, -46.3, 49.2), (35.33, -45.89, 49.2), (48.1, -24.1, 49.2), (47.78, -24.34, 49.2), (47.4, -24.5, 49.2), (47.0, -24.55, 49.2), (81.45, -26.46, 49.2), (80.45, -27.35, 49.2), (79.37, -28.15, 49.2), (75.84, -30.47, 49.2), (72.24, -32.65, 49.2), (46.6, -24.5, 49.2), (68.56, -34.71, 49.2), (64.8, -36.62, 49.2), (61.0, -38.37, 49.2), (57.13, -39.98, 49.2), (53.21, -41.44, 49.2), (49.2, -42.76, 49.2), (48.84, -42.87, 49.2), (48.93, -42.84, 49.2), (1.64, -48.51, 49.2), (5.891, -48.45, 49.2), (9.931, -48.34, 49.2), (13.76, -48.17, 49.2), (17.4, -47.95, 49.2), (19.58, -47.79, 49.2), (21.68, -47.62, 49.2), (23.71, -47.43, 49.2), (25.66, -47.23, 49.2), (27.55, -47.01, 49.2), (29.36, -46.78, 49.2), (31.11, -46.55, 49.2), (37.72, -45.47, 49.2), (39.94, -45.03, 49.2), (42.01, -44.59, 49.2), (43.93, -44.15, 49.2), (45.7, -43.71, 49.2), (47.34, -43.28, 49.2), (49.02, -42.82, 49.2), (49.11, -42.79, 49.2), (82.42, 14.0, 49.2), (86.94, 10.74, 49.2), (86.71, 11.46, 49.2), (86.3, 12.15, 49.2), (85.77, 12.75, 49.2), (85.07, 13.28, 49.2), (84.28, 13.66, 49.2), (83.36, 13.92, 49.2), (36.33, -1.5, 45.2), (35.72, -0.6543, 45.2), (32.0, 1.0, 45.2), (34.94, 0.04508, 45.2), (34.03, 0.5677, 45.2), (36.76, -2.455, 45.2), (36.97, -3.477, 45.2), (36.97, -4.523, 45.2), (36.76, -5.545, 45.2), (36.33, -6.5, 45.2), (35.72, -7.346, 45.2), (32.0, -9.0, 45.2), (33.04, -8.891, 45.2), (34.03, -8.568, 45.2), (34.94, -8.045, 45.2), (33.04, 0.8907, 45.2), (1.64, -48.51, 43.2), (5.891, -48.45, 43.2), (9.931, -48.34, 43.2), (13.76, -48.17, 43.2), (17.4, -47.95, 43.2), (19.58, -47.79, 43.2), (21.68, -47.62, 43.2), (23.71, -47.43, 43.2), (25.66, -47.23, 43.2), (27.55, -47.01, 43.2), (29.36, -46.78, 43.2), (31.11, -46.55, 43.2), (32.78, -46.3, 43.2), (35.33, -45.89, 43.2), (37.72, -45.47, 43.2), (39.94, -45.03, 43.2), (42.01, -44.59, 43.2), (43.93, -44.15, 43.2), (45.7, -43.71, 43.2), (47.34, -43.28, 43.2), (48.84, -42.87, 43.2), (49.2, -42.76, 43.2), (48.93, -42.84, 43.2), (49.02, -42.82, 43.2), (49.11, -42.79, 43.2), (68.56, -34.71, 43.2), (64.8, -36.62, 43.2), (61.0, -38.37, 43.2), (75.84, -30.47, 43.2), (72.24, -32.65, 43.2), (79.37, -28.15, 43.2), (82.38, -25.48, 43.2), (83.21, -24.43, 43.2), (83.93, -23.3, 43.2), (84.55, -22.11, 43.2), (85.04, -20.86, 43.2), (85.4, -19.57, 43.2), (86.26, -15.35, 43.2), (86.91, -11.09, 43.2), (87.35, -6.797, 43.2), (87.58, -2.492, 43.2), (87.6, 1.819, 43.2), (87.4, 6.125, 43.2), (82.42, 14.0, 43.2), (87.0, 10.42, 43.2), (86.94, 10.74, 43.2), (86.71, 11.46, 43.2), (86.3, 12.15, 43.2), (85.77, 12.75, 43.2), (85.07, 13.28, 43.2), (84.28, 13.66, 43.2), (83.36, 13.92, 43.2), (81.45, -26.46, 43.2), (80.45, -27.35, 43.2), (57.13, -39.98, 43.2), (53.21, -41.44, 43.2), (0.0, -1.079, 45.2), (0.0, -4.523, 45.2), (0.0, -23.55, 49.2), (0.0, -47.75, 43.2), (0.0, -24.25, 43.2), (0.0, -24.09, 43.2), (0.0, -21.63, 43.2), (0.0, -21.94, 49.2), (0.0, -4.007, 45.2), (0.0, -47.73, 43.2), (0.0, -48.51, 43.2), (0.0, -21.81, 43.2), (0.0, -21.71, 43.2), (0.0, -22.38, 49.2), (0.0, -5.545, 45.2), (0.0, -47.77, 43.2), (0.0, -22.06, 43.2), (0.0, -21.94, 43.2), (0.0, 4.636, 49.2), (3.815e-06, -22.22, 49.2), (0.0, 14.0, 49.2), (0.0, -5.042, 45.2), (0.0, -47.76, 43.2), (0.0, -22.38, 43.2), (0.0, -22.22, 43.2), (3.815e-06, -37.28, 49.2), (0.0, -48.51, 49.2), (0.0, -6.5, 45.2), (0.0, -22.57, 49.2), (0.0, -38.16, 49.2), (0.0, 0.2055, 45.2), (0.0, 1.0, 45.2), (0.0, -6.032, 45.2), (0.0, -22.95, 43.2), (0.0, -23.15, 49.2), (0.0, -1.5, 45.2), (0.0, -1.981, 45.2), (0.0, -7.346, 45.2), (0.0, -22.95, 49.2), (-3.815e-06, -0.6543, 45.2), (3.815e-06, -6.932, 45.2), (0.0, -22.06, 49.2), (0.0, -9.0, 45.2), (0.0, -23.36, 49.2), (0.0, -38.64, 49.2), (0.0, -8.23, 45.2), (0.0, -9.0, 49.2), (0.0, -23.93, 49.2), (0.0, 1.0, 47.17), (0.0, -14.14, 49.2), (0.0, -21.24, 49.2), (0.0, -21.73, 43.2), (0.0, -21.6, 49.2), (0.0, -23.74, 49.2), (0.0, 1.0, 49.2), (0.0, 14.0, 46.2), (0.0, -24.25, 49.2), (0.0, -22.75, 49.2), (0.0, -2.455, 45.2), (0.0, -22.75, 43.2), (0.0, -22.57, 43.2), (0.0, -21.71, 49.2), (0.0, -21.63, 49.2), (0.0, -24.09, 49.2), (0.0, -23.15, 43.2), (0.0, -48.51, 46.33), (3.815e-06, -21.73, 49.2), (0.0, -3.477, 45.2), (0.0, -21.24, 43.2), (0.0, -23.55, 43.2), (0.0, -23.36, 43.2), (0.0, -20.78, 43.2), (0.0, -19.3, 43.2), (0.0, -17.81, 43.2), (0.0, -16.32, 43.2), (0.0, -14.83, 43.2), (0.0, -13.32, 43.2), (0.0, -11.81, 43.2), (0.0, -8.576, 43.2), (0.0, -21.81, 49.2), (0.0, -24.37, 49.2), (0.0, -47.69, 49.2), (0.0, -45.76, 49.2), (0.0, -44.15, 49.2), (0.0, -42.77, 49.2), (0.0, -41.57, 49.2), (0.0, -40.9, 49.2), (0.0, -40.27, 49.2), (0.0, -39.69, 49.2), (3.815e-06, -39.15, 49.2), (0.0, -37.71, 49.2), (0.0, -2.971, 45.2), (0.0, -23.93, 43.2), (0.0, -23.74, 43.2), (0.0, -21.6, 43.2), (0.0, -9.0, 47.23), (0.0, 14.0, 43.2), (87.4, 6.125, 47.6), (47.78, -24.34, 47.6), (47.64, -24.4, 47.6), (83.4, -24.13, 47.6), (34.03, 0.5677, 47.6), (31.11, -46.55, 47.6), (31.55, -46.48, 47.6), (35.33, -45.89, 47.6), (86.03, -16.47, 47.6), (86.26, -15.35, 47.6), (83.11, 13.94, 47.6), (83.36, 13.92, 47.6), (87.45, 4.977, 47.6), (48.1, -21.9, 47.6), (48.18, -22.02, 47.6), (46.14, -43.6, 47.6), (48.5, -23.4, 47.6), (48.44, -23.54, 47.6), (47.4, -24.5, 47.6), (47.26, -24.52, 47.6), (29.36, -46.78, 47.6), (29.83, -46.72, 47.6), (32.78, -46.3, 47.6), (33.46, -46.19, 47.6), (73.2, -32.07, 47.6), (72.24, -32.65, 47.6), (36.08, -1.162, 47.6), (87.1, 9.272, 47.6), (87.0, 10.42, 47.6), (86.98, 10.5, 47.6), (84.28, 13.66, 47.6), (84.03, 13.73, 47.6), (27.55, -47.01, 47.6), (83.21, -24.43, 47.6), (44.4, -44.03, 47.6), (47.89, -21.75, 47.6), (47.78, -21.66, 47.6), (48.25, -23.89, 47.6), (45.9, -24.1, 47.6), (36.89, -3.068, 47.6), (87.35, -6.797, 47.6), (35.72, -0.6543, 47.6), (35.41, -0.3746, 47.6), (85.4, -19.57, 47.6), (48.87, -42.86, 47.6), (47.4, -21.5, 47.6), (75.84, -30.47, 47.6), (47.54, -21.56, 47.6), (76.78, -29.85, 47.6), (45.66, -23.77, 47.6), (64.8, -36.62, 47.6), (48.1, -24.1, 47.6), (47.98, -24.18, 47.6), (34.94, 0.04508, 47.6), (34.58, 0.2541, 47.6), (28.03, -46.95, 47.6), (37.72, -45.47, 47.6), (38.31, -45.35, 47.6), (47.0, -21.45, 47.6), (69.54, -34.16, 47.6), (47.14, -21.47, 47.6), (48.34, -23.77, 47.6), (34.94, -8.045, 47.6), (43.93, -44.15, 47.6), (46.74, -21.48, 47.6), (58.16, -39.55, 47.6), (85.14, -20.52, 47.6), (87.52, -3.64, 47.6), (87.58, -2.492, 47.6), (33.04, -8.891, 47.6), (33.44, -8.762, 47.6), (57.13, -39.98, 47.6), (46.6, -21.5, 47.6), (35.97, -45.78, 47.6), (48.93, -42.84, 47.6), (48.95, -42.84, 47.6), (36.33, -1.5, 47.6), (42.52, -44.47, 47.6), (62.01, -37.9, 47.6), (61.0, -38.37, 47.6), (46.23, -21.66, 47.6), (46.36, -21.6, 47.6), (36.97, -3.477, 47.6), (5.891, -48.45, 47.6), (6.969, -48.42, 47.6), (47.34, -43.28, 47.6), (84.55, -22.11, 47.6), (84.68, -21.77, 47.6), (50.27, -42.41, 47.6), (65.8, -36.11, 47.6), (46.02, -21.82, 47.6), (45.9, -21.9, 47.6), (36.76, -2.455, 47.6), (1.64, -48.51, 47.6), (2.774, -48.49, 47.6), (45.7, -43.71, 47.6), (39.94, -45.03, 47.6), (40.49, -44.91, 47.6), (54.25, -41.05, 47.6), (53.21, -41.44, 47.6), (79.37, -28.15, 47.6), (49.02, -42.82, 47.6), (45.47, -22.86, 47.6), (45.5, -23.4, 47.6), (45.45, -23.0, 47.6), (21.68, -47.62, 47.6), (25.66, -47.23, 47.6), (13.76, -48.17, 47.6), (14.73, -48.11, 47.6), (49.14, -42.78, 47.6), (49.11, -42.79, 47.6), (83.93, -23.3, 47.6), (84.1, -22.98, 47.6), (45.56, -22.46, 47.6), (45.5, -22.6, 47.6), (23.71, -47.43, 47.6), (24.23, -47.38, 47.6), (36.97, -4.105, 47.6), (36.97, -4.523, 47.6), (46.23, -24.34, 47.6), (9.931, -48.34, 47.6), (10.95, -48.29, 47.6), (48.84, -42.87, 47.6), (45.66, -22.23, 47.6), (85.77, 12.75, 47.6), (85.58, 12.89, 47.6), (45.6, -23.64, 47.6), (36.5, -6.118, 47.6), (36.33, -6.5, 47.6), (22.22, -47.57, 47.6), (19.58, -47.79, 47.6), (20.14, -47.75, 47.6), (86.94, 10.74, 47.6), (86.88, 10.93, 47.6), (49.2, -42.76, 47.6), (26.17, -47.17, 47.6), (45.48, -23.26, 47.6), (49.04, -42.81, 47.6), (36.84, -5.136, 47.6), (36.76, -5.545, 47.6), (17.4, -47.95, 47.6), (17.98, -47.91, 47.6), (82.42, 14.0, 47.6), (36.59, -2.073, 47.6), (82.38, -25.48, 47.6), (68.56, -34.71, 47.6), (87.24, -7.941, 47.6), (47.74, -43.17, 47.6), (46.46, -24.44, 47.6), (32.62, 0.9344, 47.6), (35.96, -7.007, 47.6), (35.72, -7.346, 47.6), (33.04, 0.8907, 47.6), (46.86, -24.53, 47.6), (86.3, 12.15, 47.6), (86.16, 12.31, 47.6), (80.72, -27.11, 47.6), (80.45, -27.35, 47.6), (45.82, -23.98, 47.6), (46.11, -24.25, 47.6), (42.01, -44.59, 47.6), (34.03, -8.568, 47.6), (33.64, 0.6969, 47.6), (32.0, 1.0, 47.6), (81.7, -26.2, 47.6), (82.6, -25.2, 47.6), (86.74, -12.22, 47.6), (86.91, -11.09, 47.6), (86.71, 11.46, 47.6), (86.6, 11.64, 47.6), (81.45, -26.46, 47.6), (48.55, -23.0, 47.6), (48.53, -23.14, 47.6), (47.0, -24.55, 47.6), (85.04, -20.86, 47.6), (45.75, -22.11, 47.6), (85.07, 13.28, 47.6), (84.86, 13.38, 47.6), (48.5, -22.6, 47.6), (48.52, -22.74, 47.6), (46.6, -24.5, 47.6), (34.4, -8.359, 47.6), (35.25, -7.765, 47.6), (32.0, -9.0, 47.6), (32.42, -8.956, 47.6), (87.59, 0.669, 47.6), (87.6, 1.819, 47.6), (79.66, -27.94, 47.6), (48.34, -22.23, 47.6), (48.4, -22.36, 47.6), (38.46, 14.0, 47.6), (6.0, -9.0, 47.6), (0.0, 1.0, 47.6), (0.0, -9.0, 47.6), (0.0, -48.51, 47.6), (0.0, 14.0, 47.6), (87.13, 9.0, 47.22), (87.13, 9.0, 43.2), (78.72, 9.0, 49.2), (63.03, 9.0, 49.2), (85.58, 9.0, 43.2), (77.42, 9.0, 43.2), (87.13, 9.0, 49.2), (0.0, 9.0, 43.2), (0.0, 9.0, 49.2), (0.0, 9.0, 47.6), (87.13, 9.0, 47.6), (38.72, -14.0, 49.2), (38.02, -14.0, 49.2), (86.47, -14.0, 43.2), (40.3, -14.0, 49.2), (39.5, -14.0, 49.2), (86.47, -14.0, 49.2), (86.47, -14.0, 45.1), (75.69, -14.0, 43.2), (67.52, -14.0, 43.2), (62.95, -14.0, 43.2), (60.0, -14.0, 43.2), (57.92, -14.0, 43.2), (40.45, -14.0, 49.2), (76.79, -14.0, 49.2), (75.86, -14.0, 43.2), (3.905, -14.0, 43.2), (10.69, -14.0, 43.2), (19.8, -14.0, 43.2), (0.0, -14.0, 43.2), (0.0, -14.0, 49.2), (0.0, -14.0, 47.6), (86.47, -14.0, 47.6), (54.44, -14.0, 43.2), (-10.0, 1.0, 47.6), (-10.0, 1.0, 49.2), (-10.0, -9.0, 47.6), (-10.0, -9.0, 49.2), (-10.0, 4.636, 49.2), (-10.0, 9.0, 49.2), (-10.0, -14.0, 47.6), (-10.0, 9.0, 47.6), (-10.0, -14.0, 49.2), (-15.0, 1.0, 47.6), (-15.0, 1.0, 49.2), (-15.0, -9.0, 47.6), (-15.0, -9.0, 49.2), (-15.0, 4.636, 49.2), (-15.0, 9.0, 49.2), (-15.0, -14.0, 47.6), (-15.0, 9.0, 47.6), (-15.0, -14.0, 49.2), (-10.0, -14.0, 45.6), (-10.0, -9.0, 45.6), (-10.0, 1.0, 45.6), (-10.0, 9.0, 45.6), (-15.0, -14.0, 45.6), (-15.0, -9.0, 45.6), (-15.0, 1.0, 45.6), (-15.0, 9.0, 45.6)], [], [(0, 1, 2), (2, 1, 3), (1, 4, 3), (3, 4, 5), (4, 6, 5), (5, 6, 7), (6, 8, 7), (7, 8, 9), (8, 10, 9), (9, 10, 11), (10, 0, 11), (11, 0, 2), (12, 13, 6), (6, 13, 14), (6, 14, 15), (6, 15, 8), (8, 15, 16), (8, 16, 17), (17, 18, 8), (8, 18, 19), (8, 19, 10), (10, 19, 20), (10, 20, 21), (21, 22, 10), (10, 22, 23), (10, 23, 0), (0, 23, 24), (0, 24, 25), (25, 26, 0), (0, 26, 27), (0, 27, 1), (1, 27, 28), (1, 28, 29), (29, 30, 1), (1, 30, 31), (1, 31, 4), (4, 31, 32), (4, 32, 33), (33, 34, 4), (4, 34, 35), (4, 35, 6), (6, 35, 12), (36, 37, 7), (7, 37, 38), (7, 38, 39), (7, 39, 5), (5, 39, 40), (5, 40, 41), (41, 42, 5), (5, 42, 43), (5, 43, 3), (3, 43, 44), (3, 44, 45), (45, 46, 3), (3, 46, 47), (3, 47, 2), (2, 47, 48), (2, 48, 49), (49, 50, 2), (2, 50, 51), (2, 51, 11), (11, 51, 52), (11, 52, 53), (53, 54, 11), (11, 54, 55), (11, 55, 9), (9, 55, 56), (9, 56, 57), (57, 58, 9), (9, 58, 59), (9, 59, 7), (7, 59, 36), (60, 50, 61), (61, 50, 49), (61, 49, 62), (62, 49, 48), (62, 48, 63), (63, 48, 47), (63, 47, 64), (64, 47, 46), (64, 46, 65), (65, 46, 45), (65, 45, 66), (66, 45, 44), (66, 44, 67), (67, 44, 43), (67, 43, 68), (68, 43, 42), (68, 42, 69), (69, 42, 41), (69, 41, 70), (70, 41, 40), (70, 40, 71), (71, 40, 39), (71, 39, 72), (72, 39, 38), (72, 38, 73), (73, 38, 37), (73, 37, 74), (74, 37, 36), (74, 36, 75), (75, 36, 59), (75, 59, 76), (76, 59, 58), (76, 58, 77), (77, 58, 57), (77, 57, 78), (78, 57, 56), (78, 56, 79), (79, 56, 55), (79, 55, 80), (80, 55, 54), (80, 54, 81), (81, 54, 53), (81, 53, 82), (82, 53, 52), (82, 52, 83), (83, 52, 51), (83, 51, 60), (60, 51, 50), (556, 557, 86), (270, 306, 87), (88, 89, 87), (87, 89, 90), (547, 551, 91), (88, 92, 89), (89, 92, 93), (89, 93, 94), (94, 95, 89), (89, 95, 96), (96, 95, 97), (96, 97, 98), (98, 99, 96), (96, 99, 100), (100, 99, 101), (100, 101, 102), (100, 102, 103), (103, 102, 104), (103, 104, 105), (560, 86, 559), (559, 86, 107, 568), (568, 107, 108, 569), (108, 107, 109), (108, 109, 110), (110, 109, 111), (110, 111, 112), (112, 111, 113), (112, 113, 114), (114, 113, 115), (114, 115, 116), (116, 115, 117), (117, 115, 118), (117, 118, 119), (119, 118, 120), (119, 120, 121), (560, 556, 86), (302, 304, 86), (318, 122, 313), (313, 122, 123, 314), (314, 123, 86, 304), (318, 331, 122), (131, 132, 133), (121, 134, 119), (119, 134, 135), (119, 135, 136), (136, 137, 119), (119, 137, 138), (138, 137, 139), (139, 137, 140), (140, 137, 141), (141, 137, 142), (142, 137, 143), (142, 143, 144), (144, 143, 145), (145, 143, 146), (146, 143, 147), (147, 143, 131), (147, 131, 148), (148, 131, 149), (149, 131, 150), (149, 150, 151), (278, 152, 333), (333, 152, 153, 334), (334, 153, 154, 335), (336, 155, 156, 337), (337, 156, 157, 338), (339, 158, 159, 340), (340, 159, 160, 341), (296, 161, 162, 281), (281, 162, 163, 342), (133, 164, 131), (131, 164, 165), (131, 165, 166), (166, 167, 131), (131, 167, 168), (131, 168, 169), (169, 150, 131), (151, 170, 149), (149, 170, 171), (561, 103, 105, 569), (547, 91, 172, 548), (172, 91, 173), (172, 173, 174), (174, 175, 172), (172, 175, 176), (172, 176, 177), (177, 178, 172), (172, 178, 179), (287, 180, 252), (252, 180, 181, 291), (291, 181, 282), (282, 181, 182, 283), (182, 181, 183), (182, 183, 184), (192, 193, 191), (191, 193, 194), (191, 194, 190), (184, 195, 182), (346, 320, 79), (346, 79, 80, 258), (261, 256, 64), (261, 64, 65, 255), (256, 257, 64), (274, 66, 67, 267), (267, 67, 196, 262), (196, 67, 197), (197, 67, 198), (198, 67, 199), (199, 67, 200), (200, 67, 201), (201, 67, 202), (202, 67, 203), (203, 67, 204), (204, 67, 205), (205, 67, 206), (206, 67, 207), (207, 67, 208), (208, 67, 209), (209, 67, 210), (210, 67, 211), (211, 67, 212), (212, 67, 213), (213, 67, 214), (214, 67, 215), (215, 67, 216), (216, 67, 217), (216, 217, 218), (218, 217, 219), (219, 217, 220), (68, 221, 67), (67, 221, 222), (67, 222, 223), (69, 224, 68), (68, 224, 225), (68, 225, 221), (69, 70, 224), (224, 70, 226), (226, 70, 71), (226, 71, 227), (227, 71, 72), (227, 72, 73), (227, 73, 228), (228, 73, 74), (228, 74, 229), (229, 74, 230), (230, 74, 75), (230, 75, 231), (231, 75, 76), (231, 76, 232), (232, 76, 77), (232, 77, 233), (233, 77, 78), (558, 570, 234), (570, 78, 79, 563), (563, 79, 564), (564, 79, 565), (565, 79, 566), (566, 79, 567), (549, 550, 239), (549, 239, 240, 546), (240, 239, 241), (241, 239, 242), (242, 239, 243), (243, 239, 244), (244, 239, 245), (245, 239, 246), (246, 239, 247), (320, 323, 79), (325, 326, 79), (571, 572, 79), (227, 248, 226), (226, 248, 249), (223, 250, 67), (67, 250, 251), (67, 251, 217), (512, 182, 498), (498, 182, 195, 501), (501, 195, 511), (511, 195, 184, 353), (353, 184, 403), (403, 184, 183, 402), (402, 183, 391), (391, 183, 181, 390), (390, 181, 375), (375, 181, 180, 425), (425, 180, 492), (492, 180, 185, 441), (441, 185, 388), (388, 185, 186, 431), (431, 186, 466), (466, 186, 187, 467), (467, 187, 487), (487, 187, 188, 488), (488, 188, 476), (476, 188, 189, 477), (477, 189, 499), (499, 189, 190, 500), (500, 190, 531), (531, 190, 194, 411), (411, 194, 530), (530, 194, 193, 510), (510, 193, 419), (419, 193, 192, 418), (418, 192, 533), (533, 192, 191, 532), (283, 182, 300), (541, 512, 87, 306), (365, 120, 521), (521, 120, 118, 520), (520, 118, 528), (528, 118, 115, 527), (527, 115, 538), (538, 115, 113, 537), (537, 113, 363), (363, 113, 111, 362), (362, 111, 384), (384, 111, 109, 385), (385, 109, 396), (396, 109, 107, 394), (394, 107, 409), (409, 107, 86, 407), (407, 86, 413), (413, 86, 123, 421), (421, 123, 430), (430, 123, 122, 429), (429, 122, 439), (439, 122, 124, 440), (440, 124, 524), (524, 124, 125, 472), (472, 125, 462), (462, 125, 126, 463), (463, 126, 451), (451, 126, 127, 453), (453, 127, 485), (485, 127, 128, 452), (452, 128, 475), (475, 128, 129, 398), (398, 129, 507), (507, 129, 130, 387), (387, 130, 508), (508, 130, 131, 468), (468, 131, 497), (497, 131, 143, 529), (529, 143, 502), (502, 143, 137, 522), (522, 137, 368), (368, 137, 136, 367), (367, 136, 351), (351, 136, 135, 350), (350, 135, 401), (401, 135, 134, 400), (400, 134, 386), (386, 134, 121, 410), (410, 121, 366), (366, 121, 120, 365), (317, 262, 196), (543, 442, 152, 278), (442, 443, 152), (443, 197, 432), (432, 197, 198, 433), (433, 198, 469), (469, 198, 199, 470), (470, 199, 456), (456, 199, 200, 457), (457, 200, 489), (489, 490, 156), (490, 201, 479), (479, 201, 202, 480), (480, 202, 454), (454, 202, 203, 478), (478, 203, 464), (464, 203, 204, 465), (465, 204, 455), (455, 204, 205, 484), (484, 205, 381), (381, 205, 206, 404), (404, 206, 369), (369, 206, 207, 370), (370, 207, 354), (354, 207, 208, 355), (355, 208, 371), (371, 372, 132), (372, 209, 356), (356, 209, 210, 422), (422, 210, 405), (405, 210, 211, 406), (406, 211, 445), (445, 211, 212, 446), (446, 212, 509), (509, 212, 213, 426), (426, 213, 412), (412, 213, 214, 383), (383, 214, 444), (444, 214, 215, 364), (364, 215, 434), (434, 215, 216, 496), (496, 216, 471), (471, 393, 150), (393, 218, 423), (423, 218, 219, 424), (424, 219, 450), (450, 219, 220, 486), (486, 220, 459), (459, 220, 217, 458), (458, 217, 483), (483, 437, 149), (437, 251, 448), (448, 251, 250, 447), (447, 250, 420), (420, 250, 223, 414), (414, 223, 428), (428, 223, 222, 427), (427, 222, 399), (399, 222, 221, 438), (438, 221, 494), (494, 221, 225, 408), (408, 225, 374), (374, 225, 224, 373), (373, 224, 395), (395, 224, 226, 397), (397, 226, 449), (449, 536, 140), (536, 249, 506), (506, 249, 248, 505), (505, 248, 519), (519, 248, 227, 513), (513, 227, 493), (493, 227, 228, 514), (514, 228, 382), (382, 228, 229, 352), (352, 229, 460), (460, 229, 230, 461), (461, 230, 435), (435, 230, 231, 436), (436, 231, 523), (523, 231, 232, 415), (415, 232, 392), (392, 232, 357), (357, 232, 233, 358), (577, 562, 515), (562, 233, 558), (516, 234, 495), (495, 234, 235, 389), (389, 235, 416), (416, 235, 236, 417), (417, 236, 534), (534, 236, 237, 535), (535, 237, 361), (361, 237, 238, 349), (555, 545, 376), (545, 238, 546), (377, 378, 91), (378, 241, 481), (481, 241, 242, 482), (482, 242, 517), (517, 242, 243, 518), (518, 243, 503), (503, 243, 244, 504), (504, 244, 473), (473, 244, 245, 474), (474, 245, 525), (525, 245, 246, 526), (526, 246, 379), (379, 246, 247, 380), (380, 247, 360), (360, 247, 239, 359), (359, 239, 491), (63, 344, 345), (157, 158, 339, 338), (154, 155, 336, 335), (550, 552, 348, 239), (572, 329, 330, 573), (571, 574, 328), (79, 326, 327), (79, 324, 325), (79, 323, 324), (63, 345, 321, 62), (62, 321, 322), (186, 343, 319), (62, 322, 316, 61), (60, 311, 312), (185, 310, 343, 186), (130, 315, 308), (130, 308, 332, 131), (491, 539, 172), (86, 301, 302), (129, 305, 299), (129, 299, 315, 130), (557, 85, 298, 575), (540, 347, 542), (160, 161, 296, 341), (191, 297, 294), (532, 540, 85), (126, 309, 290, 127), (190, 292, 289), (190, 289, 297, 191), (185, 288, 310), (180, 287, 288, 185), (127, 290, 286), (127, 286, 295, 128), (61, 316, 285), (61, 285, 311, 60), (126, 280, 309), (189, 284, 279), (189, 279, 292, 190), (131, 332, 277, 132), (163, 132, 277, 342), (60, 312, 275, 83), (83, 275, 276), (539, 307, 544), (124, 293, 271, 125), (548, 553, 270, 87), (83, 276, 268, 82), (82, 268, 269), (188, 273, 266), (188, 266, 284, 189), (125, 271, 265), (125, 265, 280, 126), (81, 303, 264), (82, 269, 263, 81), (81, 263, 303), (186, 319, 260, 187), (122, 331, 259, 124), (124, 259, 293), (80, 81, 264, 258), (64, 257, 344, 63), (65, 66, 274, 255), (128, 295, 254), (128, 254, 305, 129), (187, 260, 253), (187, 253, 273, 188), (576, 543, 278, 333, 334, 335, 336, 337, 338, 339, 340, 341, 296, 281, 342, 277, 332, 308, 315, 299, 305, 254, 295, 286, 290, 309, 280, 265, 271, 293, 259, 331, 318, 313, 314, 304, 302, 301, 575), (541, 306, 580, 579), (552, 554, 544, 307, 348), (85, 540, 542, 298), (172, 539, 544, 272), (15, 538, 537), (89, 534, 535), (85, 533, 532), (191, 294, 347, 540, 532), (14, 528, 527), (14, 527, 538, 15), (177, 525, 526), (13, 521, 520), (13, 520, 528, 14), (174, 517, 518), (103, 515, 516), (138, 519, 513), (300, 182, 512, 541), (106, 530, 510), (140, 536, 506, 139), (139, 506, 505), (139, 505, 519, 138), (174, 518, 503, 175), (175, 503, 504), (30, 529, 502, 31), (31, 502, 522), (88, 501, 511, 92), (104, 500, 531, 105), (104, 499, 500), (87, 512, 498, 88), (88, 498, 501), (30, 497, 529), (103, 516, 495, 100), (138, 513, 493, 119), (119, 493, 514), (239, 348, 307, 539, 491), (200, 201, 490, 489), (101, 487, 488), (173, 482, 517, 174), (173, 481, 482), (156, 490, 479, 157), (157, 479, 480), (102, 477, 499, 104), (101, 488, 476, 102), (102, 476, 477), (176, 474, 525, 177), (175, 504, 473, 176), (176, 473, 474), (23, 524, 472), (169, 496, 471, 150), (154, 469, 470), (29, 508, 468), (29, 468, 497, 30), (99, 467, 487, 101), (99, 466, 467), (158, 478, 464, 159), (159, 464, 465), (23, 472, 462, 24), (24, 462, 463), (116, 460, 461), (170, 486, 459, 171), (171, 459, 458), (171, 458, 483, 149), (155, 457, 489, 156), (154, 470, 456, 155), (155, 456, 457), (159, 465, 455, 160), (160, 455, 484), (157, 480, 454, 158), (158, 454, 478), (25, 453, 485, 26), (26, 485, 452), (26, 452, 475, 27), (24, 463, 451, 25), (25, 451, 453), (170, 450, 486), (226, 249, 536, 449), (148, 448, 447), (165, 446, 509, 166), (165, 445, 446), (317, 196, 442, 543), (196, 197, 443, 442), (97, 492, 441), (22, 440, 524, 23), (22, 439, 440), (145, 438, 494, 144), (217, 251, 437, 483), (149, 437, 448, 148), (114, 436, 523, 112), (116, 461, 435, 114), (114, 435, 436), (169, 434, 496), (153, 433, 469, 154), (152, 443, 432, 153), (153, 432, 433), (98, 431, 466, 99), (21, 430, 429), (21, 429, 439, 22), (146, 428, 427), (166, 509, 426), (95, 425, 492, 97), (151, 424, 450, 170), (151, 423, 424), (20, 421, 430, 21), (148, 447, 420, 147), (106, 510, 419, 84), (84, 419, 418), (84, 418, 533, 85), (96, 417, 534, 89), (96, 416, 417), (112, 523, 415), (147, 420, 414), (147, 414, 428, 146), (20, 413, 421), (166, 426, 412, 167), (105, 531, 411), (105, 411, 530, 106), (144, 494, 408), (19, 409, 407), (19, 407, 413, 20), (164, 406, 445, 165), (133, 422, 405, 164), (164, 405, 406), (93, 403, 402), (34, 401, 400), (146, 427, 399, 145), (145, 399, 438), (27, 475, 398), (27, 398, 507, 28), (141, 397, 449, 140), (141, 395, 397), (18, 396, 394), (18, 394, 409, 19), (216, 218, 393, 471), (150, 393, 423, 151), (112, 415, 392, 110), (93, 402, 391, 94), (94, 391, 390), (100, 495, 389), (100, 389, 416, 96), (97, 441, 388, 98), (98, 388, 431), (28, 507, 387), (28, 387, 508, 29), (34, 400, 386, 35), (35, 386, 410), (17, 385, 396, 18), (17, 384, 385), (167, 412, 383), (167, 383, 444, 168), (119, 514, 382, 117), (160, 484, 381, 161), (161, 381, 404), (177, 526, 379, 178), (178, 379, 380), (91, 378, 481, 173), (240, 241, 378, 377), (91, 376, 377), (94, 390, 375, 95), (95, 375, 425), (144, 408, 374, 142), (142, 374, 373), (142, 373, 395, 141), (208, 209, 372, 371), (161, 404, 369, 162), (162, 369, 370), (31, 522, 368, 32), (32, 368, 367), (35, 410, 366, 12), (12, 365, 521, 13), (12, 366, 365), (168, 444, 364), (168, 364, 434, 169), (15, 537, 363, 16), (16, 363, 362), (16, 362, 384, 17), (89, 535, 361, 90), (178, 380, 360, 179), (179, 360, 359), (179, 359, 491, 172), (561, 577, 515, 103), (110, 392, 357, 108), (108, 357, 358), (132, 372, 356, 133), (133, 356, 422), (163, 355, 371, 132), (162, 370, 354, 163), (163, 354, 355), (92, 511, 353), (92, 353, 403, 93), (117, 382, 352), (117, 352, 460, 116), (32, 367, 351, 33), (33, 351, 350), (33, 350, 401, 34), (90, 361, 349), (551, 555, 376, 91), (544, 554, 553, 272), (574, 576, 542, 347, 294, 297, 289, 292, 279, 284, 266, 273, 253, 260, 319, 343, 310, 288, 287, 252, 291, 282, 283, 300, 541, 554, 552, 330, 329, 328), (90, 349, 555, 551), (573, 330, 552, 550, 578), (567, 79, 578), (172, 272, 553, 548), (87, 90, 551, 547), (87, 547, 548), (238, 549, 546), (349, 238, 545, 555), (376, 545, 546, 240, 377), (575, 298, 582, 587), (344, 257, 256, 261, 255, 274, 267, 262, 317, 543, 576, 574, 327, 326, 325, 324, 323, 320, 346, 258, 264, 303, 263, 269, 268, 276, 275, 312, 311, 285, 316, 322, 321, 345), (79, 573, 578), (79, 572, 573), (328, 329, 572, 571), (79, 327, 574, 571), (105, 568, 569), (238, 567, 578, 550, 549), (237, 566, 567, 238), (236, 565, 566, 237), (235, 564, 565, 236), (234, 570, 563), (234, 563, 564, 235), (358, 233, 562, 577), (108, 561, 569), (108, 358, 577, 561), (106, 560, 559, 105), (105, 559, 568), (233, 78, 570, 558), (515, 562, 558, 234, 516), (86, 557, 575, 301), (84, 85, 557, 556), (106, 84, 556, 560), (587, 582, 591, 596), (579, 580, 589, 588), (270, 553, 584, 583), (576, 575, 587, 585), (553, 554, 586, 584), (298, 542, 581, 582), (542, 576, 585, 581), (554, 541, 579, 586), (306, 270, 583, 580), (595, 588, 589, 592, 593), (590, 594, 596, 591), (581, 585, 597, 598), (582, 581, 590, 591), (585, 587, 596, 594), (579, 588, 603, 599), (580, 583, 592, 589), (584, 586, 595, 593), (583, 584, 593, 592), (598, 597, 601, 602), (600, 599, 603, 604), (595, 586, 600, 604), (594, 590, 602, 601), (585, 594, 601, 597), (586, 579, 599, 600), (588, 595, 604, 603), (590, 581, 598, 602)])
me_realsense_mounting_partb_001.polygons.foreach_set('use_smooth', [True] * 808)
me_realsense_mounting_partb_001.update()

# ---- objects
ob_realsense_mounting_partb_right = bpy.data.objects.new('realsense_mounting_partB_right', me_realsense_mounting_partb)
ob_realsense_mounting_partb_left = bpy.data.objects.new('realsense_mounting_partB_left', me_realsense_mounting_partb_001)

# ---- transforms, parenting, visibility, modifiers, constraints
ob_realsense_mounting_partb_right.location = (0.0, 0.0, 0.0)
_m = ob_realsense_mounting_partb_right.modifiers.new('Boolean', 'BOOLEAN')
_m.object = ob_realsense_mounting_partb_left
ob_realsense_mounting_partb_left.location = (0.0, 0.0, 0.0)

# ---- collection membership
col_collection.objects.link(ob_realsense_mounting_partb_right)
col_collection.objects.link(ob_realsense_mounting_partb_left)

# ---- scene / render settings (as saved in the file)
scene.frame_start = 1; scene.frame_end = 250; scene.frame_set(1)
scene.render.engine = 'BLENDER_EEVEE_NEXT'
scene.cycles.sampling_pattern = 'TABULATED_SOBOL'
scene.eevee.ray_tracing_options.trace_max_roughness = 0.0
bpy.context.view_layer.update()

# ---- added for rendering (the .blend has no active camera and no usable light): camera, sun
cam_auto = bpy.data.cameras.new('AutoCamera')
cam_auto.lens = 50.0
cam_auto.sensor_width = 36.0
cam_auto.clip_end = 3021.98
ob_auto_camera = bpy.data.objects.new('AutoCamera', cam_auto)
scene.collection.objects.link(ob_auto_camera)
ob_auto_camera.location = (172.193, -223.885, 183.955)
ob_auto_camera.rotation_euler = (1.09748, -7.21219e-08, 0.694738)
scene.camera = ob_auto_camera
light_auto_sun = bpy.data.lights.new('AutoSun', 'SUN')
light_auto_sun.energy = 3.0
light_auto_sun.angle = 0.0523599
ob_auto_sun = bpy.data.objects.new('AutoSun', light_auto_sun)
scene.collection.objects.link(ob_auto_sun)
ob_auto_sun.rotation_euler = (0.872665, 0.174533, 0.523599)
bpy.context.view_layer.update()
